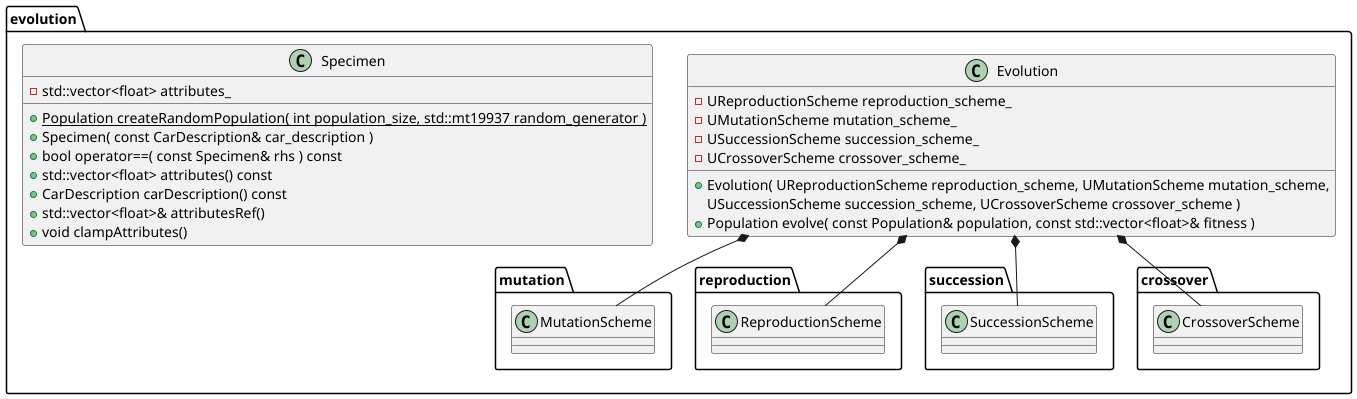

The diagram above was rendered by PlantUML. Its source (embedded in the PNG):
@startuml
'https://plantuml.com/class-diagram

package evolution {
    class Evolution {
        + Evolution( UReproductionScheme reproduction_scheme, UMutationScheme mutation_scheme,
                       USuccessionScheme succession_scheme, UCrossoverScheme crossover_scheme )
        + Population evolve( const Population& population, const std::vector<float>& fitness )

        - UReproductionScheme reproduction_scheme_
        - UMutationScheme mutation_scheme_
        - USuccessionScheme succession_scheme_
        - UCrossoverScheme crossover_scheme_
    }

    class Specimen {
        + {static} Population createRandomPopulation( int population_size, std::mt19937 random_generator )
        + Specimen( const CarDescription& car_description )
        + bool operator==( const Specimen& rhs ) const
        + std::vector<float> attributes() const
        + CarDescription carDescription() const
        + std::vector<float>& attributesRef()
        + void clampAttributes()
        - std::vector<float> attributes_
    }

    Evolution *-- mutation.MutationScheme
    Evolution *-- reproduction.ReproductionScheme
    Evolution *-- succession.SuccessionScheme
    Evolution *-- crossover.CrossoverScheme
}
@enduml